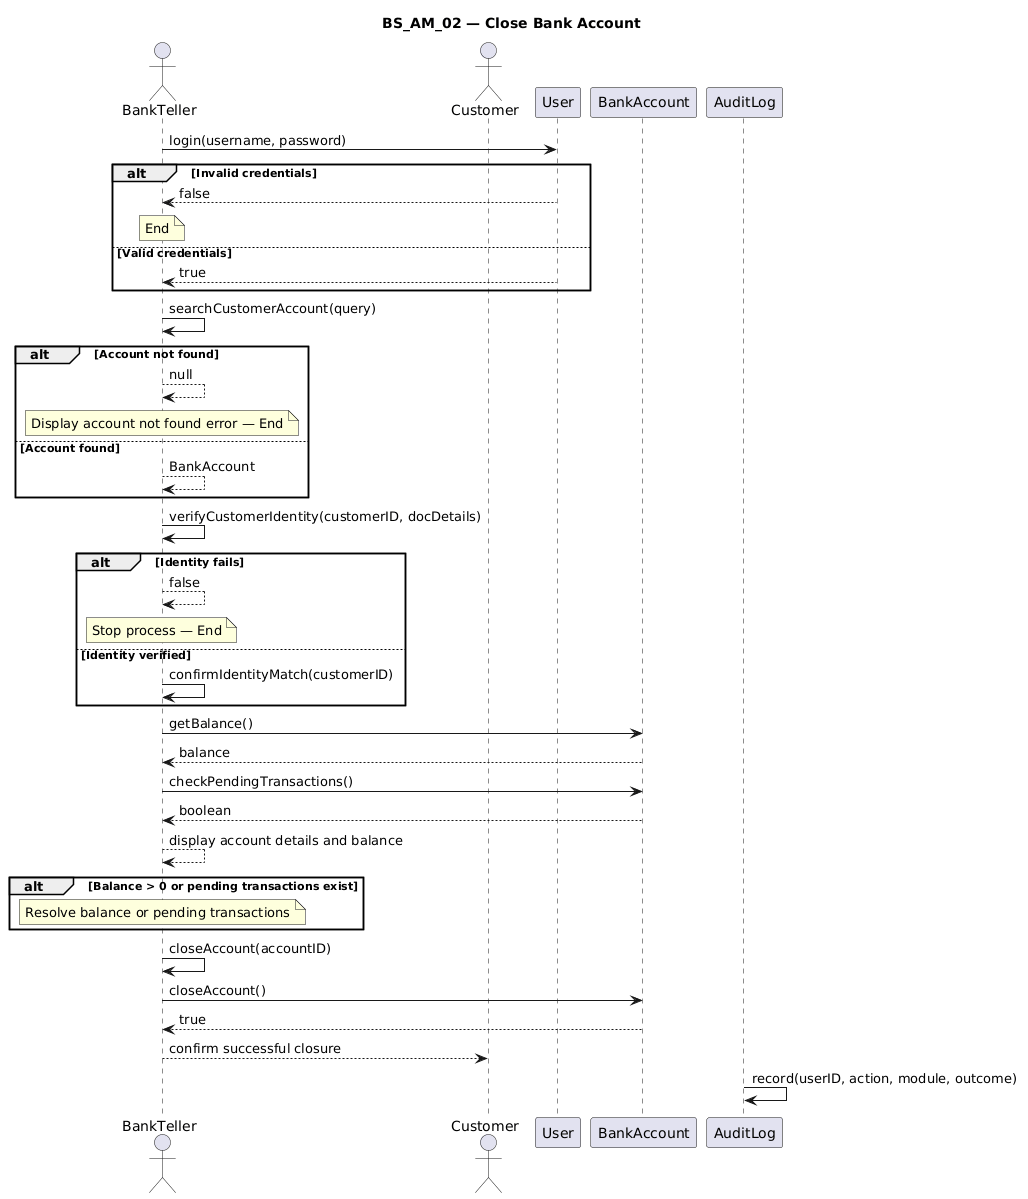

The diagram above was rendered by PlantUML. Its source (embedded in the PNG):
@startuml
title BS_AM_02 — Close Bank Account

actor BankTeller as Teller
actor Customer
participant User
participant BankAccount
participant AuditLog

Teller -> User: login(username, password)
alt Invalid credentials
    User --> Teller: false
    note over Teller: End
else Valid credentials
    User --> Teller: true
end

Teller -> Teller: searchCustomerAccount(query)
alt Account not found
    Teller --> Teller: null
    note over Teller: Display account not found error — End
else Account found
    Teller --> Teller: BankAccount
end

Teller -> Teller: verifyCustomerIdentity(customerID, docDetails)
alt Identity fails
    Teller --> Teller: false
    note over Teller: Stop process — End
else Identity verified
    Teller -> Teller: confirmIdentityMatch(customerID)
end

Teller -> BankAccount: getBalance()
BankAccount --> Teller: balance
Teller -> BankAccount: checkPendingTransactions()
BankAccount --> Teller: boolean
Teller --> Teller: display account details and balance

alt Balance > 0 or pending transactions exist
    note over Teller: Resolve balance or pending transactions
end

Teller -> Teller: closeAccount(accountID)
Teller -> BankAccount: closeAccount()
BankAccount --> Teller: true
Teller --> Customer: confirm successful closure
AuditLog -> AuditLog: record(userID, action, module, outcome)
@enduml